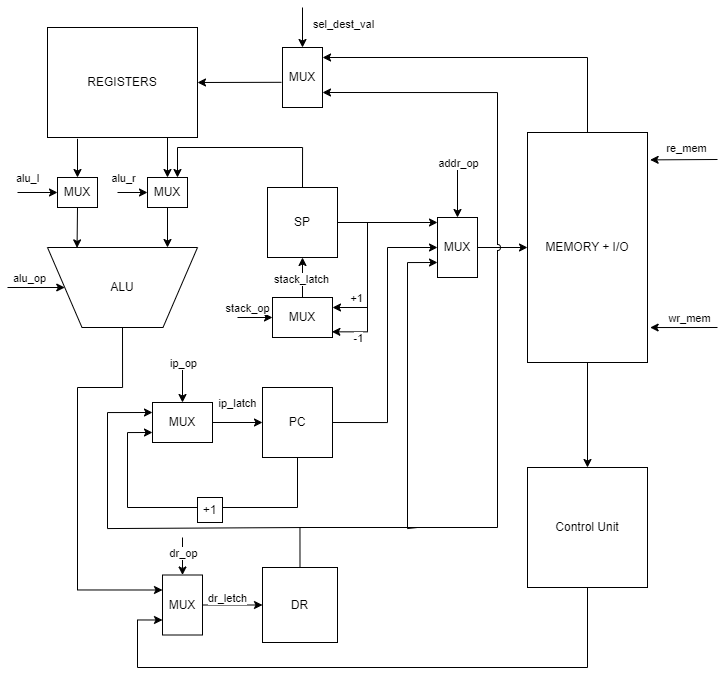

The diagram above was exported from draw.io. Its source (the exported page's mxGraphModel, read from the mxfile embedded in the PNG):
<mxGraphModel dx="1216" dy="534" grid="1" gridSize="10" guides="1" tooltips="1" connect="1" arrows="1" fold="1" page="1" pageScale="1" pageWidth="827" pageHeight="1169" math="0" shadow="0">
  <root>
    <mxCell id="0" />
    <mxCell id="1" parent="0" />
    <mxCell id="lCpqZvFMvh-AO1Ri5px6-1" value="REGISTERS" style="rounded=0;whiteSpace=wrap;html=1;" vertex="1" parent="1">
      <mxGeometry x="70" y="100" width="150" height="110" as="geometry" />
    </mxCell>
    <mxCell id="lCpqZvFMvh-AO1Ri5px6-3" value="MUX" style="rounded=0;whiteSpace=wrap;html=1;" vertex="1" parent="1">
      <mxGeometry x="305" y="120" width="40" height="60" as="geometry" />
    </mxCell>
    <mxCell id="lCpqZvFMvh-AO1Ri5px6-4" value="" style="endArrow=classic;html=1;rounded=0;entryX=1;entryY=0.5;entryDx=0;entryDy=0;exitX=-0.027;exitY=0.58;exitDx=0;exitDy=0;exitPerimeter=0;" edge="1" parent="1" source="lCpqZvFMvh-AO1Ri5px6-3" target="lCpqZvFMvh-AO1Ri5px6-1">
      <mxGeometry width="50" height="50" relative="1" as="geometry">
        <mxPoint x="390" y="260" as="sourcePoint" />
        <mxPoint x="440" y="210" as="targetPoint" />
      </mxGeometry>
    </mxCell>
    <mxCell id="lCpqZvFMvh-AO1Ri5px6-5" value="" style="endArrow=classic;html=1;rounded=0;entryX=0.5;entryY=0;entryDx=0;entryDy=0;" edge="1" parent="1" target="lCpqZvFMvh-AO1Ri5px6-3">
      <mxGeometry width="50" height="50" relative="1" as="geometry">
        <mxPoint x="325" y="80" as="sourcePoint" />
        <mxPoint x="335" y="60" as="targetPoint" />
      </mxGeometry>
    </mxCell>
    <mxCell id="lCpqZvFMvh-AO1Ri5px6-6" value="sel_dest_val" style="edgeLabel;html=1;align=center;verticalAlign=middle;resizable=0;points=[];" vertex="1" connectable="0" parent="lCpqZvFMvh-AO1Ri5px6-5">
      <mxGeometry x="-0.1778" y="-1" relative="1" as="geometry">
        <mxPoint x="41" as="offset" />
      </mxGeometry>
    </mxCell>
    <mxCell id="lCpqZvFMvh-AO1Ri5px6-7" value="" style="endArrow=classic;html=1;rounded=0;entryX=0;entryY=0.5;entryDx=0;entryDy=0;" edge="1" parent="1" target="lCpqZvFMvh-AO1Ri5px6-10">
      <mxGeometry width="50" height="50" relative="1" as="geometry">
        <mxPoint x="190" y="210" as="sourcePoint" />
        <mxPoint x="190" y="250" as="targetPoint" />
      </mxGeometry>
    </mxCell>
    <mxCell id="lCpqZvFMvh-AO1Ri5px6-8" value="" style="endArrow=classic;html=1;rounded=0;exitX=0.2;exitY=1.012;exitDx=0;exitDy=0;entryX=0;entryY=0.5;entryDx=0;entryDy=0;exitPerimeter=0;" edge="1" parent="1" source="lCpqZvFMvh-AO1Ri5px6-1" target="lCpqZvFMvh-AO1Ri5px6-11">
      <mxGeometry width="50" height="50" relative="1" as="geometry">
        <mxPoint x="350" y="300" as="sourcePoint" />
        <mxPoint x="130" y="250" as="targetPoint" />
      </mxGeometry>
    </mxCell>
    <mxCell id="lCpqZvFMvh-AO1Ri5px6-10" value="MUX" style="rounded=0;whiteSpace=wrap;html=1;direction=south;" vertex="1" parent="1">
      <mxGeometry x="170" y="250" width="40" height="30" as="geometry" />
    </mxCell>
    <mxCell id="lCpqZvFMvh-AO1Ri5px6-11" value="MUX" style="rounded=0;whiteSpace=wrap;html=1;direction=south;" vertex="1" parent="1">
      <mxGeometry x="80" y="250" width="40" height="30" as="geometry" />
    </mxCell>
    <mxCell id="lCpqZvFMvh-AO1Ri5px6-12" value="ALU" style="verticalLabelPosition=middle;verticalAlign=middle;html=1;shape=trapezoid;perimeter=trapezoidPerimeter;whiteSpace=wrap;size=0.23;arcSize=10;flipV=1;labelPosition=center;align=center;" vertex="1" parent="1">
      <mxGeometry x="70" y="320" width="150" height="80" as="geometry" />
    </mxCell>
    <mxCell id="lCpqZvFMvh-AO1Ri5px6-13" value="" style="endArrow=classic;html=1;rounded=0;exitX=1;exitY=0.5;exitDx=0;exitDy=0;" edge="1" parent="1" source="lCpqZvFMvh-AO1Ri5px6-10">
      <mxGeometry width="50" height="50" relative="1" as="geometry">
        <mxPoint x="260" y="390" as="sourcePoint" />
        <mxPoint x="190" y="320" as="targetPoint" />
      </mxGeometry>
    </mxCell>
    <mxCell id="lCpqZvFMvh-AO1Ri5px6-14" value="" style="endArrow=classic;html=1;rounded=0;exitX=1;exitY=0.5;exitDx=0;exitDy=0;entryX=0.197;entryY=0.995;entryDx=0;entryDy=0;entryPerimeter=0;" edge="1" parent="1" source="lCpqZvFMvh-AO1Ri5px6-11" target="lCpqZvFMvh-AO1Ri5px6-12">
      <mxGeometry width="50" height="50" relative="1" as="geometry">
        <mxPoint x="200" y="340" as="sourcePoint" />
        <mxPoint x="250" y="290" as="targetPoint" />
      </mxGeometry>
    </mxCell>
    <mxCell id="lCpqZvFMvh-AO1Ri5px6-15" value="" style="endArrow=classic;html=1;rounded=0;entryX=0.5;entryY=1;entryDx=0;entryDy=0;" edge="1" parent="1" target="lCpqZvFMvh-AO1Ri5px6-11">
      <mxGeometry width="50" height="50" relative="1" as="geometry">
        <mxPoint x="40" y="265" as="sourcePoint" />
        <mxPoint x="250" y="290" as="targetPoint" />
      </mxGeometry>
    </mxCell>
    <mxCell id="lCpqZvFMvh-AO1Ri5px6-16" value="alu_l" style="edgeLabel;html=1;align=center;verticalAlign=middle;resizable=0;points=[];" vertex="1" connectable="0" parent="lCpqZvFMvh-AO1Ri5px6-15">
      <mxGeometry x="-0.0444" y="2" relative="1" as="geometry">
        <mxPoint x="-9" y="-13" as="offset" />
      </mxGeometry>
    </mxCell>
    <mxCell id="lCpqZvFMvh-AO1Ri5px6-17" value="" style="endArrow=classic;html=1;rounded=0;entryX=0.5;entryY=1;entryDx=0;entryDy=0;" edge="1" parent="1" target="lCpqZvFMvh-AO1Ri5px6-10">
      <mxGeometry width="50" height="50" relative="1" as="geometry">
        <mxPoint x="140" y="265" as="sourcePoint" />
        <mxPoint x="200" y="200" as="targetPoint" />
      </mxGeometry>
    </mxCell>
    <mxCell id="lCpqZvFMvh-AO1Ri5px6-18" value="alu_r" style="edgeLabel;html=1;align=center;verticalAlign=middle;resizable=0;points=[];" vertex="1" connectable="0" parent="lCpqZvFMvh-AO1Ri5px6-17">
      <mxGeometry x="-0.1079" y="3" relative="1" as="geometry">
        <mxPoint x="-8" y="-12" as="offset" />
      </mxGeometry>
    </mxCell>
    <mxCell id="lCpqZvFMvh-AO1Ri5px6-19" value="" style="endArrow=classic;html=1;rounded=0;entryX=0;entryY=0.5;entryDx=0;entryDy=0;" edge="1" parent="1" target="lCpqZvFMvh-AO1Ri5px6-12">
      <mxGeometry width="50" height="50" relative="1" as="geometry">
        <mxPoint x="30" y="360" as="sourcePoint" />
        <mxPoint x="200" y="270" as="targetPoint" />
      </mxGeometry>
    </mxCell>
    <mxCell id="lCpqZvFMvh-AO1Ri5px6-20" value="alu_op" style="edgeLabel;html=1;align=center;verticalAlign=middle;resizable=0;points=[];" vertex="1" connectable="0" parent="lCpqZvFMvh-AO1Ri5px6-19">
      <mxGeometry x="-0.2097" y="-1" relative="1" as="geometry">
        <mxPoint x="-1" y="-11" as="offset" />
      </mxGeometry>
    </mxCell>
    <mxCell id="lCpqZvFMvh-AO1Ri5px6-23" value="SP" style="whiteSpace=wrap;html=1;aspect=fixed;" vertex="1" parent="1">
      <mxGeometry x="290" y="260" width="70" height="70" as="geometry" />
    </mxCell>
    <mxCell id="lCpqZvFMvh-AO1Ri5px6-24" value="" style="endArrow=classic;html=1;rounded=0;edgeStyle=orthogonalEdgeStyle;entryX=0;entryY=0.25;entryDx=0;entryDy=0;exitX=0.5;exitY=0;exitDx=0;exitDy=0;" edge="1" parent="1" source="lCpqZvFMvh-AO1Ri5px6-23" target="lCpqZvFMvh-AO1Ri5px6-10">
      <mxGeometry width="50" height="50" relative="1" as="geometry">
        <mxPoint x="330" y="270" as="sourcePoint" />
        <mxPoint x="440" y="270" as="targetPoint" />
        <Array as="points">
          <mxPoint x="325" y="220" />
          <mxPoint x="200" y="220" />
        </Array>
      </mxGeometry>
    </mxCell>
    <mxCell id="lCpqZvFMvh-AO1Ri5px6-25" value="MUX" style="rounded=0;whiteSpace=wrap;html=1;direction=south;" vertex="1" parent="1">
      <mxGeometry x="295" y="370" width="60" height="40" as="geometry" />
    </mxCell>
    <mxCell id="lCpqZvFMvh-AO1Ri5px6-26" value="" style="endArrow=classic;html=1;rounded=0;entryX=0.5;entryY=1;entryDx=0;entryDy=0;exitX=0;exitY=0.5;exitDx=0;exitDy=0;" edge="1" parent="1" source="lCpqZvFMvh-AO1Ri5px6-25" target="lCpqZvFMvh-AO1Ri5px6-23">
      <mxGeometry width="50" height="50" relative="1" as="geometry">
        <mxPoint x="280" y="330" as="sourcePoint" />
        <mxPoint x="330" y="280" as="targetPoint" />
      </mxGeometry>
    </mxCell>
    <mxCell id="lCpqZvFMvh-AO1Ri5px6-27" value="stack_latch" style="edgeLabel;html=1;align=center;verticalAlign=middle;resizable=0;points=[];" vertex="1" connectable="0" parent="lCpqZvFMvh-AO1Ri5px6-26">
      <mxGeometry x="-0.0722" y="2" relative="1" as="geometry">
        <mxPoint as="offset" />
      </mxGeometry>
    </mxCell>
    <mxCell id="lCpqZvFMvh-AO1Ri5px6-28" value="" style="endArrow=classic;html=1;rounded=0;entryX=0.5;entryY=1;entryDx=0;entryDy=0;" edge="1" parent="1" target="lCpqZvFMvh-AO1Ri5px6-25">
      <mxGeometry width="50" height="50" relative="1" as="geometry">
        <mxPoint x="260" y="390" as="sourcePoint" />
        <mxPoint x="330" y="280" as="targetPoint" />
      </mxGeometry>
    </mxCell>
    <mxCell id="lCpqZvFMvh-AO1Ri5px6-29" value="stack_op" style="edgeLabel;html=1;align=center;verticalAlign=middle;resizable=0;points=[];" vertex="1" connectable="0" parent="lCpqZvFMvh-AO1Ri5px6-28">
      <mxGeometry x="-0.3524" y="2" relative="1" as="geometry">
        <mxPoint x="-2" y="-8" as="offset" />
      </mxGeometry>
    </mxCell>
    <mxCell id="lCpqZvFMvh-AO1Ri5px6-31" value="" style="endArrow=classic;html=1;rounded=0;edgeStyle=orthogonalEdgeStyle;entryX=0.25;entryY=0;entryDx=0;entryDy=0;" edge="1" parent="1" target="lCpqZvFMvh-AO1Ri5px6-25">
      <mxGeometry width="50" height="50" relative="1" as="geometry">
        <mxPoint x="390" y="295" as="sourcePoint" />
        <mxPoint x="390" y="405" as="targetPoint" />
        <Array as="points">
          <mxPoint x="390" y="380" />
        </Array>
      </mxGeometry>
    </mxCell>
    <mxCell id="lCpqZvFMvh-AO1Ri5px6-32" value="+1" style="edgeLabel;html=1;align=center;verticalAlign=middle;resizable=0;points=[];" vertex="1" connectable="0" parent="lCpqZvFMvh-AO1Ri5px6-31">
      <mxGeometry x="0.6166" y="-2" relative="1" as="geometry">
        <mxPoint y="-8" as="offset" />
      </mxGeometry>
    </mxCell>
    <mxCell id="lCpqZvFMvh-AO1Ri5px6-33" value="" style="endArrow=classic;html=1;rounded=0;edgeStyle=orthogonalEdgeStyle;entryX=0.858;entryY=0.01;entryDx=0;entryDy=0;entryPerimeter=0;" edge="1" parent="1" target="lCpqZvFMvh-AO1Ri5px6-25">
      <mxGeometry width="50" height="50" relative="1" as="geometry">
        <mxPoint x="390" y="370" as="sourcePoint" />
        <mxPoint x="390" y="430" as="targetPoint" />
        <Array as="points">
          <mxPoint x="390" y="404" />
        </Array>
      </mxGeometry>
    </mxCell>
    <mxCell id="lCpqZvFMvh-AO1Ri5px6-34" value="-1" style="edgeLabel;html=1;align=center;verticalAlign=middle;resizable=0;points=[];" vertex="1" connectable="0" parent="lCpqZvFMvh-AO1Ri5px6-33">
      <mxGeometry x="0.2186" y="1" relative="1" as="geometry">
        <mxPoint x="-2" y="5" as="offset" />
      </mxGeometry>
    </mxCell>
    <mxCell id="lCpqZvFMvh-AO1Ri5px6-35" value="" style="endArrow=classic;html=1;rounded=0;exitX=1;exitY=0.5;exitDx=0;exitDy=0;" edge="1" parent="1" source="lCpqZvFMvh-AO1Ri5px6-23">
      <mxGeometry width="50" height="50" relative="1" as="geometry">
        <mxPoint x="350" y="410" as="sourcePoint" />
        <mxPoint x="460" y="295" as="targetPoint" />
      </mxGeometry>
    </mxCell>
    <mxCell id="lCpqZvFMvh-AO1Ri5px6-36" value="MUX" style="rounded=0;whiteSpace=wrap;html=1;" vertex="1" parent="1">
      <mxGeometry x="460" y="290" width="40" height="60" as="geometry" />
    </mxCell>
    <mxCell id="lCpqZvFMvh-AO1Ri5px6-37" value="" style="endArrow=classic;html=1;rounded=0;entryX=0.5;entryY=0;entryDx=0;entryDy=0;" edge="1" parent="1" target="lCpqZvFMvh-AO1Ri5px6-36">
      <mxGeometry width="50" height="50" relative="1" as="geometry">
        <mxPoint x="480" y="240" as="sourcePoint" />
        <mxPoint x="400" y="280" as="targetPoint" />
      </mxGeometry>
    </mxCell>
    <mxCell id="lCpqZvFMvh-AO1Ri5px6-38" value="addr_op" style="edgeLabel;html=1;align=center;verticalAlign=middle;resizable=0;points=[];" vertex="1" connectable="0" parent="lCpqZvFMvh-AO1Ri5px6-37">
      <mxGeometry x="-0.3524" y="1" relative="1" as="geometry">
        <mxPoint x="-1" y="-21" as="offset" />
      </mxGeometry>
    </mxCell>
    <mxCell id="lCpqZvFMvh-AO1Ri5px6-39" value="MUX" style="rounded=0;whiteSpace=wrap;html=1;direction=south;" vertex="1" parent="1">
      <mxGeometry x="175" y="475" width="60" height="40" as="geometry" />
    </mxCell>
    <mxCell id="lCpqZvFMvh-AO1Ri5px6-43" value="" style="endArrow=classic;html=1;rounded=0;edgeStyle=orthogonalEdgeStyle;exitX=1;exitY=0.5;exitDx=0;exitDy=0;entryX=0;entryY=0.5;entryDx=0;entryDy=0;" edge="1" parent="1" source="lCpqZvFMvh-AO1Ri5px6-47" target="lCpqZvFMvh-AO1Ri5px6-36">
      <mxGeometry width="50" height="50" relative="1" as="geometry">
        <mxPoint x="430" y="460" as="sourcePoint" />
        <mxPoint x="440" y="320" as="targetPoint" />
        <Array as="points">
          <mxPoint x="410" y="495" />
          <mxPoint x="410" y="320" />
        </Array>
      </mxGeometry>
    </mxCell>
    <mxCell id="lCpqZvFMvh-AO1Ri5px6-44" value="" style="endArrow=classic;html=1;rounded=0;exitX=0.5;exitY=0;exitDx=0;exitDy=0;entryX=0;entryY=0.5;entryDx=0;entryDy=0;" edge="1" parent="1" source="lCpqZvFMvh-AO1Ri5px6-39">
      <mxGeometry width="50" height="50" relative="1" as="geometry">
        <mxPoint x="255" y="570" as="sourcePoint" />
        <mxPoint x="285" y="495" as="targetPoint" />
      </mxGeometry>
    </mxCell>
    <mxCell id="lCpqZvFMvh-AO1Ri5px6-45" value="ip_latch" style="edgeLabel;html=1;align=center;verticalAlign=middle;resizable=0;points=[];" vertex="1" connectable="0" parent="lCpqZvFMvh-AO1Ri5px6-44">
      <mxGeometry relative="1" as="geometry">
        <mxPoint y="-20" as="offset" />
      </mxGeometry>
    </mxCell>
    <mxCell id="lCpqZvFMvh-AO1Ri5px6-47" value="PC" style="whiteSpace=wrap;html=1;aspect=fixed;" vertex="1" parent="1">
      <mxGeometry x="285" y="460" width="70" height="70" as="geometry" />
    </mxCell>
    <mxCell id="lCpqZvFMvh-AO1Ri5px6-48" value="" style="endArrow=classic;html=1;rounded=0;exitX=1;exitY=0.5;exitDx=0;exitDy=0;" edge="1" parent="1" source="lCpqZvFMvh-AO1Ri5px6-36">
      <mxGeometry width="50" height="50" relative="1" as="geometry">
        <mxPoint x="500" y="430" as="sourcePoint" />
        <mxPoint x="550" y="320" as="targetPoint" />
      </mxGeometry>
    </mxCell>
    <mxCell id="lCpqZvFMvh-AO1Ri5px6-49" value="MEMORY + I/O" style="rounded=0;whiteSpace=wrap;html=1;rotation=0;direction=south;" vertex="1" parent="1">
      <mxGeometry x="550" y="205" width="120" height="230" as="geometry" />
    </mxCell>
    <mxCell id="lCpqZvFMvh-AO1Ri5px6-50" value="" style="endArrow=classic;html=1;rounded=0;entryX=0.119;entryY=-0.022;entryDx=0;entryDy=0;entryPerimeter=0;" edge="1" parent="1" target="lCpqZvFMvh-AO1Ri5px6-49">
      <mxGeometry width="50" height="50" relative="1" as="geometry">
        <mxPoint x="740" y="232" as="sourcePoint" />
        <mxPoint x="550" y="230" as="targetPoint" />
      </mxGeometry>
    </mxCell>
    <mxCell id="lCpqZvFMvh-AO1Ri5px6-52" value="re_mem" style="edgeLabel;html=1;align=center;verticalAlign=middle;resizable=0;points=[];" vertex="1" connectable="0" parent="lCpqZvFMvh-AO1Ri5px6-50">
      <mxGeometry x="-0.0478" y="-1" relative="1" as="geometry">
        <mxPoint y="-11" as="offset" />
      </mxGeometry>
    </mxCell>
    <mxCell id="lCpqZvFMvh-AO1Ri5px6-53" value="" style="endArrow=classic;html=1;rounded=0;entryX=0.848;entryY=-0.022;entryDx=0;entryDy=0;entryPerimeter=0;" edge="1" parent="1" target="lCpqZvFMvh-AO1Ri5px6-49">
      <mxGeometry width="50" height="50" relative="1" as="geometry">
        <mxPoint x="740" y="400" as="sourcePoint" />
        <mxPoint x="550" y="230" as="targetPoint" />
      </mxGeometry>
    </mxCell>
    <mxCell id="lCpqZvFMvh-AO1Ri5px6-54" value="wr_mem" style="edgeLabel;html=1;align=center;verticalAlign=middle;resizable=0;points=[];" vertex="1" connectable="0" parent="lCpqZvFMvh-AO1Ri5px6-53">
      <mxGeometry x="-0.1523" relative="1" as="geometry">
        <mxPoint y="-10" as="offset" />
      </mxGeometry>
    </mxCell>
    <mxCell id="lCpqZvFMvh-AO1Ri5px6-55" value="" style="endArrow=classic;html=1;rounded=0;edgeStyle=orthogonalEdgeStyle;exitX=0;exitY=0.5;exitDx=0;exitDy=0;" edge="1" parent="1" source="lCpqZvFMvh-AO1Ri5px6-49">
      <mxGeometry width="50" height="50" relative="1" as="geometry">
        <mxPoint x="570" y="160" as="sourcePoint" />
        <mxPoint x="345" y="130" as="targetPoint" />
        <Array as="points">
          <mxPoint x="610" y="130" />
          <mxPoint x="345" y="130" />
        </Array>
      </mxGeometry>
    </mxCell>
    <mxCell id="lCpqZvFMvh-AO1Ri5px6-56" value="" style="endArrow=classic;html=1;rounded=0;exitX=0.5;exitY=1;exitDx=0;exitDy=0;edgeStyle=orthogonalEdgeStyle;entryX=0.75;entryY=1;entryDx=0;entryDy=0;" edge="1" parent="1" source="lCpqZvFMvh-AO1Ri5px6-47" target="lCpqZvFMvh-AO1Ri5px6-39">
      <mxGeometry width="50" height="50" relative="1" as="geometry">
        <mxPoint x="360" y="520" as="sourcePoint" />
        <mxPoint x="190" y="610" as="targetPoint" />
        <Array as="points">
          <mxPoint x="320" y="580" />
          <mxPoint x="150" y="580" />
          <mxPoint x="150" y="505" />
        </Array>
      </mxGeometry>
    </mxCell>
    <mxCell id="lCpqZvFMvh-AO1Ri5px6-57" value="+1" style="whiteSpace=wrap;html=1;aspect=fixed;" vertex="1" parent="1">
      <mxGeometry x="220" y="570" width="25" height="25" as="geometry" />
    </mxCell>
    <mxCell id="lCpqZvFMvh-AO1Ri5px6-60" value="DR" style="whiteSpace=wrap;html=1;aspect=fixed;" vertex="1" parent="1">
      <mxGeometry x="285" y="640" width="75" height="75" as="geometry" />
    </mxCell>
    <mxCell id="lCpqZvFMvh-AO1Ri5px6-61" value="" style="endArrow=classic;html=1;rounded=0;exitX=0.5;exitY=0;exitDx=0;exitDy=0;edgeStyle=orthogonalEdgeStyle;entryX=1;entryY=0.75;entryDx=0;entryDy=0;jumpStyle=arc;" edge="1" parent="1" source="lCpqZvFMvh-AO1Ri5px6-60" target="lCpqZvFMvh-AO1Ri5px6-3">
      <mxGeometry width="50" height="50" relative="1" as="geometry">
        <mxPoint x="330" y="570" as="sourcePoint" />
        <mxPoint x="520" y="280" as="targetPoint" />
        <Array as="points">
          <mxPoint x="322" y="600" />
          <mxPoint x="520" y="600" />
          <mxPoint x="520" y="165" />
        </Array>
      </mxGeometry>
    </mxCell>
    <mxCell id="lCpqZvFMvh-AO1Ri5px6-62" value="" style="endArrow=classic;html=1;rounded=0;edgeStyle=orthogonalEdgeStyle;entryX=0.25;entryY=1;entryDx=0;entryDy=0;" edge="1" parent="1" target="lCpqZvFMvh-AO1Ri5px6-39">
      <mxGeometry width="50" height="50" relative="1" as="geometry">
        <mxPoint x="330" y="600" as="sourcePoint" />
        <mxPoint x="90" y="600" as="targetPoint" />
        <Array as="points">
          <mxPoint x="330" y="601" />
          <mxPoint x="130" y="601" />
          <mxPoint x="130" y="485" />
        </Array>
      </mxGeometry>
    </mxCell>
    <mxCell id="lCpqZvFMvh-AO1Ri5px6-63" value="" style="endArrow=classic;html=1;rounded=0;entryX=0;entryY=0.5;entryDx=0;entryDy=0;" edge="1" parent="1" target="lCpqZvFMvh-AO1Ri5px6-39">
      <mxGeometry width="50" height="50" relative="1" as="geometry">
        <mxPoint x="205" y="440" as="sourcePoint" />
        <mxPoint x="380" y="530" as="targetPoint" />
      </mxGeometry>
    </mxCell>
    <mxCell id="lCpqZvFMvh-AO1Ri5px6-64" value="ip_op" style="edgeLabel;html=1;align=center;verticalAlign=middle;resizable=0;points=[];" vertex="1" connectable="0" parent="lCpqZvFMvh-AO1Ri5px6-63">
      <mxGeometry x="-0.181" relative="1" as="geometry">
        <mxPoint y="-19" as="offset" />
      </mxGeometry>
    </mxCell>
    <mxCell id="lCpqZvFMvh-AO1Ri5px6-65" value="MUX" style="rounded=0;whiteSpace=wrap;html=1;" vertex="1" parent="1">
      <mxGeometry x="185" y="647.5" width="40" height="60" as="geometry" />
    </mxCell>
    <mxCell id="lCpqZvFMvh-AO1Ri5px6-66" value="" style="endArrow=classic;html=1;rounded=0;exitX=1;exitY=0.5;exitDx=0;exitDy=0;entryX=0;entryY=0.5;entryDx=0;entryDy=0;" edge="1" parent="1" source="lCpqZvFMvh-AO1Ri5px6-65" target="lCpqZvFMvh-AO1Ri5px6-60">
      <mxGeometry width="50" height="50" relative="1" as="geometry">
        <mxPoint x="330" y="560" as="sourcePoint" />
        <mxPoint x="380" y="510" as="targetPoint" />
      </mxGeometry>
    </mxCell>
    <mxCell id="lCpqZvFMvh-AO1Ri5px6-67" value="dr_letch" style="edgeLabel;html=1;align=center;verticalAlign=middle;resizable=0;points=[];" vertex="1" connectable="0" parent="lCpqZvFMvh-AO1Ri5px6-66">
      <mxGeometry x="-0.1778" y="-2" relative="1" as="geometry">
        <mxPoint y="-9" as="offset" />
      </mxGeometry>
    </mxCell>
    <mxCell id="lCpqZvFMvh-AO1Ri5px6-68" value="" style="endArrow=classic;html=1;rounded=0;edgeStyle=orthogonalEdgeStyle;entryX=0;entryY=0.75;entryDx=0;entryDy=0;" edge="1" parent="1" target="lCpqZvFMvh-AO1Ri5px6-36">
      <mxGeometry width="50" height="50" relative="1" as="geometry">
        <mxPoint x="440" y="600" as="sourcePoint" />
        <mxPoint x="480" y="410" as="targetPoint" />
        <Array as="points">
          <mxPoint x="440" y="601" />
          <mxPoint x="430" y="601" />
          <mxPoint x="430" y="335" />
        </Array>
      </mxGeometry>
    </mxCell>
    <mxCell id="lCpqZvFMvh-AO1Ri5px6-69" value="" style="endArrow=classic;html=1;rounded=0;exitX=1;exitY=0.5;exitDx=0;exitDy=0;" edge="1" parent="1" source="lCpqZvFMvh-AO1Ri5px6-49">
      <mxGeometry width="50" height="50" relative="1" as="geometry">
        <mxPoint x="320" y="510" as="sourcePoint" />
        <mxPoint x="610" y="540" as="targetPoint" />
      </mxGeometry>
    </mxCell>
    <mxCell id="lCpqZvFMvh-AO1Ri5px6-70" value="Control Unit" style="rounded=0;whiteSpace=wrap;html=1;" vertex="1" parent="1">
      <mxGeometry x="550" y="540" width="120" height="120" as="geometry" />
    </mxCell>
    <mxCell id="lCpqZvFMvh-AO1Ri5px6-71" value="" style="endArrow=classic;html=1;rounded=0;exitX=0.5;exitY=1;exitDx=0;exitDy=0;edgeStyle=orthogonalEdgeStyle;entryX=0;entryY=0.25;entryDx=0;entryDy=0;" edge="1" parent="1" source="lCpqZvFMvh-AO1Ri5px6-12" target="lCpqZvFMvh-AO1Ri5px6-65">
      <mxGeometry width="50" height="50" relative="1" as="geometry">
        <mxPoint x="320" y="540" as="sourcePoint" />
        <mxPoint x="370" y="490" as="targetPoint" />
        <Array as="points">
          <mxPoint x="145" y="460" />
          <mxPoint x="100" y="460" />
          <mxPoint x="100" y="662" />
        </Array>
      </mxGeometry>
    </mxCell>
    <mxCell id="lCpqZvFMvh-AO1Ri5px6-72" value="" style="endArrow=classic;html=1;rounded=0;exitX=0.5;exitY=1;exitDx=0;exitDy=0;edgeStyle=orthogonalEdgeStyle;entryX=0;entryY=0.75;entryDx=0;entryDy=0;" edge="1" parent="1" source="lCpqZvFMvh-AO1Ri5px6-70" target="lCpqZvFMvh-AO1Ri5px6-65">
      <mxGeometry width="50" height="50" relative="1" as="geometry">
        <mxPoint x="320" y="670" as="sourcePoint" />
        <mxPoint x="470" y="790" as="targetPoint" />
        <Array as="points">
          <mxPoint x="610" y="740" />
          <mxPoint x="160" y="740" />
          <mxPoint x="160" y="692" />
        </Array>
      </mxGeometry>
    </mxCell>
    <mxCell id="lCpqZvFMvh-AO1Ri5px6-73" value="" style="endArrow=classic;html=1;rounded=0;entryX=0.5;entryY=0;entryDx=0;entryDy=0;" edge="1" parent="1" target="lCpqZvFMvh-AO1Ri5px6-65">
      <mxGeometry width="50" height="50" relative="1" as="geometry">
        <mxPoint x="205" y="610" as="sourcePoint" />
        <mxPoint x="370" y="620" as="targetPoint" />
      </mxGeometry>
    </mxCell>
    <mxCell id="lCpqZvFMvh-AO1Ri5px6-74" value="dr_op" style="edgeLabel;html=1;align=center;verticalAlign=middle;resizable=0;points=[];" vertex="1" connectable="0" parent="lCpqZvFMvh-AO1Ri5px6-73">
      <mxGeometry x="-0.1676" relative="1" as="geometry">
        <mxPoint as="offset" />
      </mxGeometry>
    </mxCell>
  </root>
</mxGraphModel>